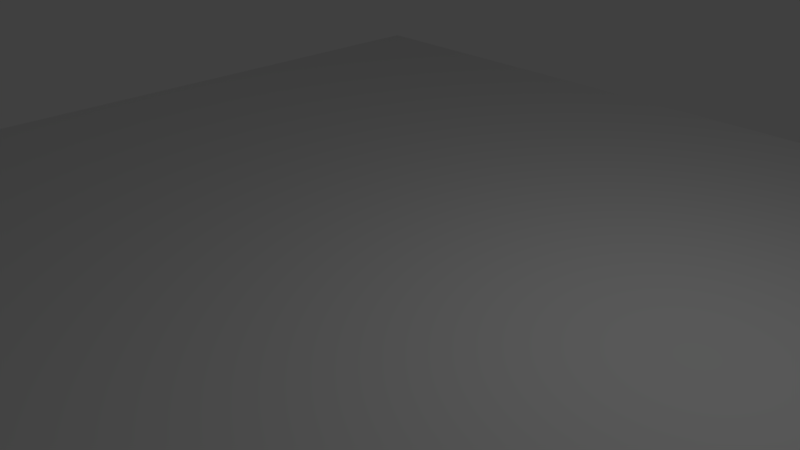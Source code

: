 # Source: Restaurant_-_UV.blend  (saved by Blender 2.79.0; exported with 4.5.12 LTS)
import bpy
from mathutils import Matrix  # noqa: F401  (used for matrix-valued properties, if any)

bpy.ops.wm.read_factory_settings(use_empty=True)
scene = bpy.context.scene
scene.name = 'Scene'

# ---- collections
col_collection_1 = bpy.data.collections.new('Collection 1'); scene.collection.children.link(col_collection_1)

# ---- images (referenced by path relative to the original .blend; pixels are not part of the script)
import os
ASSET_DIR = os.environ.get("B2B_ASSET_DIR", "")  # directory of the original .blend (textures are referenced by path, not embedded)
HERE = os.path.dirname(os.path.abspath(__file__))  # packed textures are extracted next to this script under _unpacked/

def load_image(name, relpath, width, height, colorspace="sRGB"):
    """Load a texture the original file referenced (path relative to the .blend, or extracted next to this script)."""
    p = next((c for c in (os.path.join(HERE, relpath), os.path.join(ASSET_DIR, relpath)) if relpath and os.path.exists(c)), "")
    if p:
        img = bpy.data.images.load(p, check_existing=True)
        img.name = name
    else:  # same state as the original file: an image datablock whose file is absent (Cycles renders it pink)
        img = bpy.data.images.new(name, width, height)
        img.source = "FILE"
        img.filepath = "//" + (relpath or name)
    img.colorspace_settings.name = colorspace
    return img
img_untitled = load_image('Untitled', '', 1024, 1024, 'sRGB')

# ---- materials (node trees are filled in below, after node groups)
mat_sign = bpy.data.materials.new('Sign')
mat_sign.alpha_threshold = 0.0
mat_sign.roughness = 0.5
mat_sign_holder = bpy.data.materials.new('Sign holder')
mat_sign_holder.alpha_threshold = 0.0
mat_sign_holder.roughness = 0.5
mat_rest_roof = bpy.data.materials.new('Rest_roof')
mat_rest_roof.alpha_threshold = 0.0
mat_rest_roof.roughness = 0.5
mat_walls = bpy.data.materials.new('Walls')
mat_walls.alpha_threshold = 0.0
mat_walls.roughness = 0.5
mat_concrete = bpy.data.materials.new('Concrete')
mat_concrete.alpha_threshold = 0.0
mat_concrete.roughness = 0.5
mat_menu = bpy.data.materials.new('Menu')
mat_menu.alpha_threshold = 0.0
mat_menu.roughness = 0.5
mat_grid = bpy.data.materials.new('Grid')
mat_grid.alpha_threshold = 0.0
mat_grid.roughness = 0.5

# ---- material node trees
mat_sign.use_nodes = True; mat_sign.node_tree.nodes.clear()
_N = mat_sign.node_tree.nodes; _L = mat_sign.node_tree.links
n0 = _N.new('ShaderNodeOutputMaterial'); n0.name = 'Material Output'; n0.location = (300, 300)
n1 = _N.new('ShaderNodeBsdfDiffuse'); n1.name = 'Diffuse BSDF'; n1.location = (10, 300)
_L.new(n1.outputs[0], n0.inputs[0])
n0.is_active_output = True
mat_sign_holder.use_nodes = True; mat_sign_holder.node_tree.nodes.clear()
_N = mat_sign_holder.node_tree.nodes; _L = mat_sign_holder.node_tree.links
n0 = _N.new('ShaderNodeOutputMaterial'); n0.name = 'Material Output'; n0.location = (300, 300)
n1 = _N.new('ShaderNodeBsdfDiffuse'); n1.name = 'Diffuse BSDF'; n1.location = (10, 300)
n1.inputs[0].default_value = (0.8, 0.4736, 0.1682, 1.0)
_L.new(n1.outputs[0], n0.inputs[0])
n0.is_active_output = True
mat_rest_roof.use_nodes = True; mat_rest_roof.node_tree.nodes.clear()
_N = mat_rest_roof.node_tree.nodes; _L = mat_rest_roof.node_tree.links
n0 = _N.new('ShaderNodeOutputMaterial'); n0.name = 'Material Output'; n0.location = (300, 300)
n1 = _N.new('ShaderNodeBsdfDiffuse'); n1.name = 'Diffuse BSDF'; n1.location = (10, 300)
n1.inputs[0].default_value = (0.2598, 0.04405, 0.0, 1.0)
_L.new(n1.outputs[0], n0.inputs[0])
n0.is_active_output = True
mat_walls.use_nodes = True; mat_walls.node_tree.nodes.clear()
_N = mat_walls.node_tree.nodes; _L = mat_walls.node_tree.links
n0 = _N.new('ShaderNodeOutputMaterial'); n0.name = 'Material Output'; n0.location = (300, 300)
n1 = _N.new('ShaderNodeBsdfDiffuse'); n1.name = 'Diffuse BSDF'; n1.location = (10, 300)
n1.inputs[0].default_value = (1.0, 0.9387, 0.7157, 1.0)
_L.new(n1.outputs[0], n0.inputs[0])
n0.is_active_output = True
mat_concrete.use_nodes = True; mat_concrete.node_tree.nodes.clear()
_N = mat_concrete.node_tree.nodes; _L = mat_concrete.node_tree.links
n0 = _N.new('ShaderNodeOutputMaterial'); n0.name = 'Material Output'; n0.location = (300, 300)
n1 = _N.new('ShaderNodeBsdfDiffuse'); n1.name = 'Diffuse BSDF'; n1.location = (10, 300)
n1.inputs[0].default_value = (0.1329, 0.1329, 0.1329, 1.0)
_L.new(n1.outputs[0], n0.inputs[0])
n0.is_active_output = True
mat_menu.use_nodes = True; mat_menu.node_tree.nodes.clear()
_N = mat_menu.node_tree.nodes; _L = mat_menu.node_tree.links
n0 = _N.new('ShaderNodeOutputMaterial'); n0.name = 'Material Output'; n0.location = (300, 300)
n1 = _N.new('ShaderNodeBsdfDiffuse'); n1.name = 'Diffuse BSDF'; n1.location = (10, 300)
n1.inputs[0].default_value = (0.2721, 0.8, 0.2079, 1.0)
_L.new(n1.outputs[0], n0.inputs[0])
n0.is_active_output = True
mat_grid.use_nodes = True; mat_grid.node_tree.nodes.clear()
_N = mat_grid.node_tree.nodes; _L = mat_grid.node_tree.links
n0 = _N.new('ShaderNodeOutputMaterial'); n0.name = 'Material Output'; n0.location = (300, 300)
n1 = _N.new('ShaderNodeBsdfDiffuse'); n1.name = 'Diffuse BSDF'; n1.location = (10, 300)
n2 = _N.new('ShaderNodeTexImage'); n2.name = 'Image Texture'; n2.location = (-180, 300)
n2.width = 140
n2.image = img_untitled
_L.new(n1.outputs[0], n0.inputs[0])
_L.new(n2.outputs[0], n1.inputs[0])
n0.is_active_output = True

# ---- world
world_world = bpy.data.worlds.new('World'); scene.world = world_world
world_world.color = (0.05088, 0.05088, 0.05088)
world_world.use_sun_shadow = False
world_world.sun_shadow_jitter_overblur = 0.0
world_world.cycles.sampling_method = 'MANUAL'

# ---- cameras
cam_camera = bpy.data.cameras.new('Camera')
cam_camera.clip_end = 100.0
cam_camera.lens = 35.0
cam_camera.sensor_width = 32.0
cam_camera.sensor_height = 18.0
cam_camera.ortho_scale = 7.314
cam_camera.dof.focus_distance = 0.0

# ---- lights
light_lamp = bpy.data.lights.new('Lamp', 'POINT')
light_lamp.transmission_factor = 0.0
light_lamp.cutoff_distance = 30.0
light_lamp.energy = 100.0
light_lamp.shadow_buffer_clip_start = 1.001
light_lamp.shadow_soft_size = 0.1
light_lamp.shadow_maximum_resolution = 0.006
light_lamp.use_absolute_resolution = True

# ---- meshes
me_cube_007 = bpy.data.meshes.new('Cube.007')
me_cube_007.from_pydata([(-5.449, 2.277, 1.26), (-5.449, -0.06549, -1.205), (-2.608, 6.124, -1.205), (-2.608, 0.08813, 1.098), (-2.608, 5.97, 1.098), (-2.608, 5.97, -1.205), (-3.158, 0.08813, 1.098), (-3.158, 5.97, 1.098), (-3.158, 5.97, -1.205), (-3.158, 0.08813, -1.205), (-5.449, 6.124, -1.205), (-2.608, -0.06549, -1.205), (-2.608, 0.08813, -1.205), (-0.1155, -0.06549, -1.205), (-0.1155, 0.08813, -1.205), (-2.608, -0.09444, -0.5122), (-2.608, 0.1171, -0.5122), (-0.1155, 0.1171, -0.5122), (-0.1155, -0.09444, -0.5122), (-2.608, -0.09444, -0.4521), (-2.608, 0.1171, -0.4521), (-0.1155, 0.1171, -0.4521), (-0.1155, -0.09444, -0.4521), (-2.608, -0.06549, -0.5359), (-2.608, -0.07864, -0.5187), (-2.608, -0.06726, -0.5293), (-2.608, -0.07207, -0.523), (-2.608, 0.1013, -0.5187), (-2.608, 0.08813, -0.5359), (-2.608, 0.0947, -0.523), (-2.608, 0.08989, -0.5293), (-0.1155, -0.07864, -0.5187), (-0.1155, -0.06549, -0.5359), (-0.1155, -0.07207, -0.523), (-0.1155, -0.06726, -0.5293), (-0.1155, 0.1013, -0.5187), (-0.1155, 0.08813, -0.5359), (-0.1155, 0.0947, -0.523), (-0.1155, 0.08989, -0.5293), (-2.608, -0.06549, 1.304), (-5.449, -0.06549, 1.304), (-2.608, 6.124, 1.304), (-5.449, 6.124, 1.304), (-2.263, -0.4101, 1.26), (-5.793, -0.4101, 1.26), (-2.263, 6.469, 1.26), (-5.793, 6.469, 1.26), (-2.263, -0.4101, 1.304), (-5.793, -0.4101, 1.304), (-2.263, 6.469, 1.304), (-5.793, 6.469, 1.304), (0.1513, -0.4101, 1.26), (0.1513, 6.469, 1.26), (0.1513, -0.4101, 1.304), (0.1513, 6.469, 1.304), (-2.608, -0.06549, 1.185), (-2.533, -0.14, 1.26), (-2.598, -0.07547, 1.222), (-2.57, -0.1027, 1.25), (-2.608, 6.124, 1.185), (-2.533, 6.199, 1.26), (-2.598, 6.134, 1.222), (-2.57, 6.161, 1.25), (-5.523, -0.14, 1.26), (-5.449, -0.06549, 1.185), (-5.486, -0.1027, 1.25), (-5.459, -0.07547, 1.222), (-5.523, 6.199, 1.26), (-5.449, 6.124, 1.185), (-5.486, 6.161, 1.25), (-5.459, 6.134, 1.222), (-1.702, 0.9239, 1.813), (-1.702, 0.9239, 2.532), (-1.702, 5.424, 1.813), (-1.702, 5.424, 2.532), (-1.537, 0.9239, 1.813), (-1.537, 0.9239, 2.532), (-1.537, 5.424, 1.813), (-1.537, 5.424, 2.532), (-3.158, 3.029, -1.205), (-3.158, 3.029, 1.098), (-1.621, 1.222, 1.304), (-1.621, 1.222, 1.813), (-1.609, 1.221, 1.304), (-1.609, 1.221, 1.813), (-1.597, 1.217, 1.304), (-1.597, 1.217, 1.813), (-1.586, 1.211, 1.304), (-1.586, 1.211, 1.813), (-1.576, 1.203, 1.304), (-1.576, 1.203, 1.813), (-1.568, 1.194, 1.304), (-1.568, 1.194, 1.813), (-1.562, 1.183, 1.304), (-1.562, 1.183, 1.813), (-1.558, 1.171, 1.304), (-1.558, 1.171, 1.813), (-1.557, 1.158, 1.304), (-1.557, 1.158, 1.813), (-1.558, 1.146, 1.304), (-1.558, 1.146, 1.813), (-1.562, 1.134, 1.304), (-1.562, 1.134, 1.813), (-1.568, 1.123, 1.304), (-1.568, 1.123, 1.813), (-1.576, 1.113, 1.304), (-1.576, 1.113, 1.813), (-1.586, 1.105, 1.304), (-1.586, 1.105, 1.813), (-1.597, 1.1, 1.304), (-1.597, 1.1, 1.813), (-1.609, 1.096, 1.304), (-1.609, 1.096, 1.813), (-1.621, 1.095, 1.304), (-1.621, 1.095, 1.813), (-1.633, 1.096, 1.304), (-1.633, 1.096, 1.813), (-1.645, 1.1, 1.304), (-1.645, 1.1, 1.813), (-1.656, 1.105, 1.304), (-1.656, 1.105, 1.813), (-1.666, 1.113, 1.304), (-1.666, 1.113, 1.813), (-1.674, 1.123, 1.304), (-1.674, 1.123, 1.813), (-1.68, 1.134, 1.304), (-1.68, 1.134, 1.813), (-1.683, 1.146, 1.304), (-1.683, 1.146, 1.813), (-1.685, 1.158, 1.304), (-1.685, 1.158, 1.813), (-1.683, 1.171, 1.304), (-1.683, 1.171, 1.813), (-1.68, 1.183, 1.304), (-1.68, 1.183, 1.813), (-1.674, 1.194, 1.304), (-1.674, 1.194, 1.813), (-1.666, 1.203, 1.304), (-1.666, 1.203, 1.813), (-1.656, 1.211, 1.304), (-1.656, 1.211, 1.813), (-1.645, 1.217, 1.304), (-1.645, 1.217, 1.813), (-1.633, 1.221, 1.304), (-1.633, 1.221, 1.813), (-3.158, 5.235, 1.098), (-3.158, 3.765, 0.5224), (-3.158, 5.235, 0.5224), (-3.158, 5.235, -1.205), (-3.158, 3.765, 1.098), (-3.158, 3.765, -1.205), (-4.079, 3.765, 0.5224), (-4.079, 5.235, -1.205), (-4.079, 5.235, 0.5224), (-4.079, 3.765, -1.205)], [], [(56, 60, 45, 43), (59, 2, 10, 68), (3, 12, 9, 6), (60, 67, 46, 45), (4, 3, 6, 80, 149, 145, 7), (5, 4, 7, 8), (59, 4, 5, 2), (67, 63, 44, 46), (24, 31, 18, 15), (35, 27, 16, 17), (14, 36, 32, 13), (15, 18, 22, 19), (12, 28, 36, 14), (27, 24, 15, 16), (31, 35, 17, 18), (21, 20, 19, 22), (17, 16, 20, 21), (18, 17, 21, 22), (16, 15, 19, 20), (24, 27, 29, 26), (26, 29, 30, 25), (25, 30, 28, 23), (27, 35, 37, 29), (29, 37, 38, 30), (30, 38, 36, 28), (35, 31, 33, 37), (37, 33, 34, 38), (38, 34, 32, 36), (31, 24, 26, 33), (33, 26, 25, 34), (34, 25, 23, 32), (13, 32, 23, 11), (39, 41, 42, 40), (39, 40, 48, 47), (55, 64, 1, 11), (40, 42, 50, 48), (44, 43, 47, 48), (46, 44, 48, 50), (45, 46, 50, 49), (45, 49, 54, 52), (64, 68, 10, 1), (42, 41, 49, 50), (59, 55, 3, 4), (41, 39, 47, 49), (51, 52, 54, 53), (49, 47, 53, 54), (43, 45, 52, 51), (47, 43, 51, 53), (56, 63, 65, 58), (58, 65, 66, 57), (57, 66, 64, 55), (55, 59, 61, 57), (57, 61, 62, 58), (58, 62, 60, 56), (63, 67, 69, 65), (65, 69, 70, 66), (66, 70, 68, 64), (67, 60, 62, 69), (69, 62, 61, 70), (70, 61, 59, 68), (63, 56, 43, 44), (71, 72, 74, 73), (73, 74, 78, 77), (77, 78, 76, 75), (75, 76, 72, 71), (73, 77, 75, 71), (78, 74, 72, 76), (81, 82, 84, 83), (83, 84, 86, 85), (85, 86, 88, 87), (87, 88, 90, 89), (89, 90, 92, 91), (91, 92, 94, 93), (93, 94, 96, 95), (95, 96, 98, 97), (97, 98, 100, 99), (99, 100, 102, 101), (101, 102, 104, 103), (103, 104, 106, 105), (105, 106, 108, 107), (107, 108, 110, 109), (109, 110, 112, 111), (111, 112, 114, 113), (113, 114, 116, 115), (115, 116, 118, 117), (117, 118, 120, 119), (119, 120, 122, 121), (121, 122, 124, 123), (123, 124, 126, 125), (125, 126, 128, 127), (127, 128, 130, 129), (129, 130, 132, 131), (131, 132, 134, 133), (133, 134, 136, 135), (135, 136, 138, 137), (137, 138, 140, 139), (139, 140, 142, 141), (84, 82, 144, 142, 140, 138, 136, 134, 132, 130, 128, 126, 124, 122, 120, 118, 116, 114, 112, 110, 108, 106, 104, 102, 100, 98, 96, 94, 92, 90, 88, 86), (141, 142, 144, 143), (143, 144, 82, 81), (81, 83, 85, 87, 89, 91, 93, 95, 97, 99, 101, 103, 105, 107, 109, 111, 113, 115, 117, 119, 121, 123, 125, 127, 129, 131, 133, 135, 137, 139, 141, 143), (147, 153, 152, 148), (146, 150, 154, 151), (151, 154, 152, 153), (147, 146, 151, 153), (149, 146, 147, 145), (9, 79, 80, 6), (147, 148, 8, 7, 145), (80, 79, 150, 146, 149), (3, 55, 11, 12)])
me_cube_007.polygons.foreach_set('use_smooth', [0, 0, 0, 0, 0, 0, 0, 0, 0, 0, 0, 0, 0, 0, 0, 0, 0, 0, 0, 0, 0, 0, 0, 0, 0, 0, 0, 0, 0, 0, 0, 0, 0, 0, 0, 0, 0, 0, 0, 0, 0, 0, 0, 0, 0, 0, 0, 0, 0, 0, 0, 0, 0, 0, 0, 0, 0, 0, 0, 0, 0, 0, 0, 0, 0, 0, 0, 1, 1, 1, 1, 1, 1, 1, 1, 1, 1, 1, 1, 1, 1, 1, 1, 1, 1, 1, 1, 1, 1, 1, 1, 1, 1, 1, 1, 1, 1, 1, 1, 1, 1, 0, 0, 0, 0, 0, 0, 0, 0, 0])
me_cube_007.polygons.foreach_set('material_index', [6, 6, 6, 6, 6, 6, 6, 6, 6, 6, 6, 6, 6, 6, 6, 6, 6, 6, 6, 6, 6, 6, 6, 6, 6, 6, 6, 6, 6, 6, 6, 6, 6, 6, 6, 6, 6, 6, 6, 6, 6, 6, 6, 6, 6, 6, 6, 6, 6, 6, 6, 6, 6, 6, 6, 6, 6, 6, 6, 6, 6, 6, 6, 6, 6, 6, 6, 6, 6, 6, 6, 6, 6, 6, 6, 6, 6, 6, 6, 6, 6, 6, 6, 6, 6, 6, 6, 6, 6, 6, 6, 6, 6, 6, 6, 6, 6, 6, 6, 6, 6, 6, 6, 6, 6, 6, 6, 6, 6, 6])
_uv = me_cube_007.uv_layers.new(name='UVMap')
_uv.uv.foreach_set('vector', [0.5251, 0.4194, 0.5312, 0.01728, 0.5486, 0.0004084, 0.5409, 0.435, 0.1841, 0.778, 0.1841, 0.9326, 0.0003663, 0.9326, 0.0003664, 0.778, 0.8722, 0.3739, 0.725, 0.3825, 0.7229, 0.3473, 0.8701, 0.3387, 0.982, 0.2112, 0.982, 0.01783, 0.9994, 0.0003663, 0.9994, 0.2286, 0.8821, 0.01647, 0.8722, 0.3739, 0.8387, 0.373, 0.8437, 0.1942, 0.845, 0.1496, 0.8474, 0.06022, 0.8487, 0.01554, 0.7121, 0.01171, 0.8821, 0.01647, 0.881, 0.05713, 0.7109, 0.05237, 0.8889, 0.005307, 0.8821, 0.01647, 0.7121, 0.01171, 0.7124, 0.0003663, 0.9357, 0.3829, 0.9357, 0.01605, 0.9513, 0.0004186, 0.9513, 0.3985, 0.3754, 0.7805, 0.3573, 0.9017, 0.3551, 0.9006, 0.3734, 0.7802, 0.5522, 0.8263, 0.4045, 0.8263, 0.4045, 0.8238, 0.5522, 0.8238, 0.3404, 0.9491, 0.2972, 0.9491, 0.2972, 0.9392, 0.3404, 0.9392, 0.3734, 0.7802, 0.3551, 0.9006, 0.3515, 0.9017, 0.3698, 0.7796, 0.4046, 0.8737, 0.4046, 0.8341, 0.5523, 0.8341, 0.5523, 0.8737, 0.3838, 0.4438, 0.3954, 0.4438, 0.3964, 0.4443, 0.3828, 0.4443, 0.3573, 0.9017, 0.3801, 0.9349, 0.381, 0.9393, 0.3551, 0.9006, 0.3412, 0.9001, 0.3594, 0.778, 0.3698, 0.7796, 0.3515, 0.9017, 0.4005, 0.778, 0.4005, 0.9392, 0.3967, 0.9392, 0.3967, 0.778, 0.3551, 0.9006, 0.381, 0.9393, 0.3689, 0.9442, 0.3515, 0.9017, 0.3828, 0.4443, 0.3964, 0.4443, 0.3964, 0.4481, 0.3828, 0.4481, 0.3954, 0.4438, 0.3838, 0.4438, 0.3842, 0.4436, 0.395, 0.4436, 0.395, 0.4436, 0.3842, 0.4436, 0.3845, 0.4432, 0.3947, 0.4432, 0.3947, 0.4432, 0.3845, 0.4432, 0.3846, 0.4427, 0.3946, 0.4427, 0.4045, 0.8263, 0.5522, 0.8263, 0.5522, 0.8289, 0.4045, 0.8289, 0.4045, 0.8289, 0.5522, 0.8289, 0.5523, 0.8315, 0.4045, 0.8315, 0.4045, 0.8315, 0.5523, 0.8315, 0.5523, 0.8341, 0.4046, 0.8341, 0.3801, 0.9349, 0.3573, 0.9017, 0.3591, 0.9025, 0.3801, 0.9332, 0.3801, 0.9332, 0.3591, 0.9025, 0.3611, 0.9027, 0.3806, 0.9317, 0.3806, 0.9317, 0.3611, 0.9027, 0.363, 0.9026, 0.3816, 0.9306, 0.3573, 0.9017, 0.3754, 0.7805, 0.3775, 0.7808, 0.3591, 0.9025, 0.3591, 0.9025, 0.3775, 0.7808, 0.3794, 0.7811, 0.3611, 0.9027, 0.3611, 0.9027, 0.3794, 0.7811, 0.3816, 0.7814, 0.363, 0.9026, 0.3404, 0.9392, 0.2972, 0.9392, 0.2972, 0.778, 0.3404, 0.778, 0.4005, 0.7773, 0.0003663, 0.7773, 0.0003664, 0.5936, 0.4005, 0.5936, 0.959, 0.2063, 0.959, 0.02265, 0.9812, 0.0003663, 0.9812, 0.2286, 0.8783, 0.3834, 0.8889, 0.565, 0.7361, 0.5739, 0.7255, 0.3923, 0.8896, 0.4228, 0.8896, 0.02265, 0.9119, 0.0003663, 0.9119, 0.4451, 0.3492, 0.431, 0.5409, 0.435, 0.5408, 0.4382, 0.3491, 0.4343, 0.9513, 0.3985, 0.9513, 0.0004186, 0.9582, 0.0003663, 0.9582, 0.3985, 0.9961, 0.7555, 0.9965, 0.5746, 0.9996, 0.5746, 0.9993, 0.7555, 0.9961, 0.7555, 0.9993, 0.7555, 0.9996, 0.9262, 0.9965, 0.9262, 0.8654, 0.5746, 0.8654, 0.9748, 0.7109, 0.9748, 0.7109, 0.5746, 0.959, 0.4353, 0.959, 0.2516, 0.9812, 0.2294, 0.9812, 0.4576, 0.8889, 0.005307, 0.8783, 0.3834, 0.8722, 0.3739, 0.8821, 0.01647, 0.9349, 0.02265, 0.9349, 0.4228, 0.9126, 0.4451, 0.9126, 0.0003663, 0.7025, 0.439, 0.7025, 0.0004083, 0.7102, 0.0003663, 0.7102, 0.439, 0.7102, 0.4427, 0.7102, 0.8875, 0.5541, 0.8875, 0.5541, 0.4427, 0.5409, 0.435, 0.5486, 0.0004084, 0.7025, 0.0004083, 0.7025, 0.439, 0.5408, 0.4382, 0.5409, 0.435, 0.7025, 0.439, 0.7025, 0.442, 0.8662, 0.7505, 0.9908, 0.5746, 0.9917, 0.5794, 0.8707, 0.7505, 0.8707, 0.7505, 0.9917, 0.5794, 0.993, 0.5831, 0.8752, 0.7505, 0.8752, 0.7505, 0.993, 0.5831, 0.9954, 0.5859, 0.8795, 0.7505, 0.8795, 0.7505, 0.9954, 0.9163, 0.9933, 0.9188, 0.8752, 0.7505, 0.8752, 0.7505, 0.9933, 0.9188, 0.9918, 0.9228, 0.8707, 0.7505, 0.8707, 0.7505, 0.9918, 0.9228, 0.9909, 0.9279, 0.8662, 0.7505, 0.9946, 0.2294, 0.9946, 0.4764, 0.9904, 0.475, 0.9903, 0.2335, 0.9903, 0.2335, 0.9904, 0.475, 0.9862, 0.4739, 0.9861, 0.2365, 0.9861, 0.2365, 0.9862, 0.4739, 0.9821, 0.4736, 0.982, 0.2375, 0.9442, 0.3993, 0.9442, 0.5689, 0.9413, 0.5668, 0.9413, 0.4021, 0.9413, 0.4021, 0.9413, 0.5668, 0.9385, 0.5653, 0.9385, 0.4041, 0.9385, 0.4041, 0.9385, 0.5653, 0.9357, 0.5647, 0.9357, 0.4048, 0.364, 0.4167, 0.5251, 0.4194, 0.5409, 0.435, 0.3492, 0.431, 0.3378, 0.2913, 0.2913, 0.2913, 0.2913, 0.0003663, 0.3378, 0.0003663, 0.3491, 0.4693, 0.3956, 0.4693, 0.3956, 0.4799, 0.3491, 0.4799, 0.3378, 0.5929, 0.2913, 0.5929, 0.2913, 0.302, 0.3378, 0.302, 0.3378, 0.302, 0.2913, 0.302, 0.2913, 0.2913, 0.3378, 0.2913, 0.3484, 0.5929, 0.3378, 0.5929, 0.3378, 0.302, 0.3484, 0.302, 0.0003663, 0.302, 0.0003663, 0.2913, 0.2913, 0.2913, 0.2913, 0.302, 0.382, 0.4435, 0.3491, 0.4435, 0.3491, 0.4427, 0.382, 0.4427, 0.382, 0.4686, 0.3491, 0.4686, 0.3491, 0.4677, 0.382, 0.4677, 0.382, 0.4677, 0.3491, 0.4677, 0.3491, 0.4669, 0.382, 0.4669, 0.382, 0.4669, 0.3491, 0.4669, 0.3491, 0.4661, 0.382, 0.4661, 0.382, 0.4661, 0.3491, 0.4661, 0.3491, 0.4653, 0.382, 0.4653, 0.382, 0.4653, 0.3491, 0.4653, 0.3491, 0.4645, 0.382, 0.4645, 0.382, 0.4645, 0.3491, 0.4645, 0.3491, 0.4637, 0.382, 0.4637, 0.382, 0.4637, 0.3491, 0.4637, 0.3491, 0.4629, 0.382, 0.4629, 0.382, 0.4629, 0.3491, 0.4629, 0.3491, 0.4621, 0.382, 0.4621, 0.382, 0.4621, 0.3491, 0.4621, 0.3491, 0.4613, 0.382, 0.4613, 0.382, 0.4613, 0.3491, 0.4613, 0.3491, 0.4605, 0.382, 0.4605, 0.382, 0.4605, 0.3491, 0.4605, 0.3491, 0.4597, 0.382, 0.4597, 0.382, 0.4597, 0.3491, 0.4597, 0.3491, 0.4589, 0.382, 0.4589, 0.382, 0.4589, 0.3491, 0.4589, 0.3491, 0.4581, 0.382, 0.4581, 0.382, 0.4581, 0.3491, 0.4581, 0.3491, 0.4573, 0.382, 0.4573, 0.382, 0.4573, 0.3491, 0.4573, 0.3491, 0.4564, 0.382, 0.4564, 0.382, 0.4564, 0.3491, 0.4564, 0.3491, 0.4556, 0.382, 0.4556, 0.382, 0.4556, 0.3491, 0.4556, 0.3491, 0.4548, 0.382, 0.4548, 0.382, 0.4548, 0.3491, 0.4548, 0.3491, 0.454, 0.382, 0.454, 0.382, 0.454, 0.3491, 0.454, 0.3491, 0.4532, 0.382, 0.4532, 0.382, 0.4532, 0.3491, 0.4532, 0.3491, 0.4524, 0.382, 0.4524, 0.382, 0.4524, 0.3491, 0.4524, 0.3491, 0.4516, 0.382, 0.4516, 0.382, 0.4516, 0.3491, 0.4516, 0.3491, 0.4508, 0.382, 0.4508, 0.382, 0.4508, 0.3491, 0.4508, 0.3491, 0.45, 0.382, 0.45, 0.382, 0.45, 0.3491, 0.45, 0.3491, 0.4492, 0.382, 0.4492, 0.382, 0.4492, 0.3491, 0.4492, 0.3491, 0.4484, 0.382, 0.4484, 0.382, 0.4484, 0.3491, 0.4484, 0.3491, 0.4476, 0.382, 0.4476, 0.382, 0.4476, 0.3491, 0.4476, 0.3491, 0.4468, 0.382, 0.4468, 0.382, 0.4468, 0.3491, 0.4468, 0.3491, 0.446, 0.382, 0.446, 0.382, 0.446, 0.3491, 0.446, 0.3491, 0.4451, 0.382, 0.4451, 0.3911, 0.4569, 0.3904, 0.4566, 0.3897, 0.4562, 0.3892, 0.4556, 0.3887, 0.4549, 0.3884, 0.4542, 0.3882, 0.4534, 0.3882, 0.4526, 0.3884, 0.4518, 0.3887, 0.451, 0.3892, 0.4504, 0.3897, 0.4498, 0.3904, 0.4493, 0.3911, 0.449, 0.3919, 0.4489, 0.3927, 0.4489, 0.3935, 0.449, 0.3943, 0.4493, 0.395, 0.4498, 0.3955, 0.4504, 0.396, 0.451, 0.3963, 0.4518, 0.3964, 0.4526, 0.3964, 0.4534, 0.3963, 0.4542, 0.396, 0.4549, 0.3955, 0.4556, 0.395, 0.4562, 0.3943, 0.4566, 0.3935, 0.4569, 0.3927, 0.4571, 0.3919, 0.4571, 0.382, 0.4451, 0.3491, 0.4451, 0.3491, 0.4443, 0.382, 0.4443, 0.382, 0.4443, 0.3491, 0.4443, 0.3491, 0.4435, 0.382, 0.4435, 0.3887, 0.46, 0.3892, 0.4593, 0.3897, 0.4587, 0.3904, 0.4583, 0.3911, 0.458, 0.3919, 0.4578, 0.3927, 0.4578, 0.3935, 0.458, 0.3943, 0.4583, 0.395, 0.4587, 0.3955, 0.4593, 0.396, 0.46, 0.3963, 0.4607, 0.3964, 0.4615, 0.3964, 0.4623, 0.3963, 0.4631, 0.396, 0.4638, 0.3955, 0.4645, 0.395, 0.4651, 0.3943, 0.4655, 0.3935, 0.4658, 0.3927, 0.466, 0.3919, 0.466, 0.3911, 0.4658, 0.3904, 0.4655, 0.3897, 0.4651, 0.3892, 0.4645, 0.3887, 0.4638, 0.3884, 0.4631, 0.3882, 0.4623, 0.3882, 0.4615, 0.3884, 0.4607, 0.4417, 0.7755, 0.4417, 0.716, 0.5534, 0.716, 0.5534, 0.7755, 0.4417, 0.6804, 0.5534, 0.6804, 0.5534, 0.74, 0.4417, 0.74, 0.2965, 0.8731, 0.1848, 0.8731, 0.1848, 0.778, 0.2965, 0.778, 0.4417, 0.7755, 0.4417, 0.6804, 0.5012, 0.6804, 0.5012, 0.7755, 0.4045, 0.6804, 0.4417, 0.6804, 0.4417, 0.7755, 0.4045, 0.7755, 0.5534, 0.4427, 0.5534, 0.6329, 0.4045, 0.6329, 0.4045, 0.4427, 0.4417, 0.7755, 0.5534, 0.7755, 0.5534, 0.823, 0.4045, 0.823, 0.4045, 0.7755, 0.4045, 0.6329, 0.5534, 0.6329, 0.5534, 0.6804, 0.4417, 0.6804, 0.4045, 0.6804, 0.8722, 0.3739, 0.8783, 0.3834, 0.7255, 0.3923, 0.725, 0.3825])
_uv.active_render = True
_uv = me_cube_007.uv_layers.new(name='UVMap.001')
_uv.uv.foreach_set('vector', [0.0, 0.0, 0.0, 0.0, 0.0, 0.0, 0.0, 0.0, 0.0, 0.0, 0.0, 0.0, 0.0, 0.0, 0.0, 0.0, 0.0, 0.0, 0.0, 0.0, 0.0, 0.0, 0.0, 0.0, 0.0, 0.0, 0.0, 0.0, 0.0, 0.0, 0.0, 0.0, 0.0, 0.0, 0.0, 0.0, 0.0, 0.0, 0.0, 0.0, 0.0, 0.0, 0.0, 0.0, 0.0, 0.0, 0.0, 0.0, 0.0, 0.0, 0.0, 0.0, 0.0, 0.0, 0.0, 0.0, 0.0, 0.0, 0.0, 0.0, 0.0, 0.0, 0.0, 0.0, 0.0, 0.0, 0.0, 0.0, 0.0, 0.0, 0.0, 0.0, 0.0, 0.0, 0.0, 0.0, 0.0, 0.0, 0.0, 0.0, 0.0, 0.0, 0.0, 0.0, 0.0, 0.0, 0.0, 0.0, 0.0, 0.0, 0.0, 0.0, 0.0, 0.0, 0.0, 0.0, 0.0, 0.0, 0.0, 0.0, 0.0, 0.0, 0.0, 0.0, 0.0, 0.0, 0.0, 0.0, 0.0, 0.0, 0.0, 0.0, 0.0, 0.0, 0.0, 0.0, 0.0, 0.0, 0.0, 0.0, 0.0, 0.0, 0.0, 0.0, 0.0, 0.0, 0.0, 0.0, 0.0, 0.0, 0.0, 0.0, 0.0, 0.0, 0.0, 0.0, 0.0, 0.0, 0.0, 0.0, 0.0, 0.0, 0.0, 0.0, 0.0, 0.0, 0.0, 0.0, 0.0, 0.0, 0.0, 0.0, 0.0, 0.0, 0.0, 0.0, 0.0, 0.0, 0.0, 0.0, 0.0, 0.0, 0.0, 0.0, 0.0, 0.0, 0.0, 0.0, 0.0, 0.0, 0.0, 0.0, 0.0, 0.0, 0.0, 0.0, 0.0, 0.0, 0.0, 0.0, 0.0, 0.0, 0.0, 0.0, 0.0, 0.0, 0.0, 0.0, 0.0, 0.0, 0.0, 0.0, 0.0, 0.0, 0.0, 0.0, 0.0, 0.0, 0.0, 0.0, 0.0, 0.0, 0.0, 0.0, 0.0, 0.0, 0.0, 0.0, 0.0, 0.0, 0.0, 0.0, 0.0, 0.0, 0.0, 0.0, 0.0, 0.0, 0.0, 0.0, 0.0, 0.0, 0.0, 0.0, 0.0, 0.0, 0.0, 0.0, 0.0, 0.0, 0.0, 0.0, 0.0, 0.0, 0.0, 0.0, 0.0, 0.0, 0.0, 0.0, 0.0, 0.0, 0.0, 0.0, 0.0, 0.0, 0.0, 0.0, 0.0, 0.0, 0.0, 0.0, 0.0, 0.0, 0.0, 0.0, 0.0, 0.0, 0.0, 0.0, 0.0, 0.0, 0.0, 0.0, 0.0, 0.0, 0.0, 0.0, 0.0, 0.0, 0.0, 0.0, 0.0, 0.0, 0.0, 0.0, 0.0, 0.0, 0.0, 0.0, 0.0, 0.0, 0.0, 0.0, 0.0, 0.0, 0.0, 0.0, 0.0, 0.0, 0.0, 0.0, 0.0, 0.0, 0.0, 0.0, 0.0, 0.0, 0.0, 0.0, 0.0, 0.0, 0.0, 0.0, 0.0, 0.0, 0.0, 0.0, 0.0, 0.0, 0.0, 0.0, 0.0, 0.0, 0.0, 0.0, 0.0, 0.0, 0.0, 0.0, 0.0, 0.0, 0.0, 0.0, 0.0, 0.0, 0.0, 0.0, 0.0, 0.0, 0.0, 0.0, 0.0, 0.0, 0.0, 0.0, 0.0, 0.0, 0.0, 0.0, 0.0, 0.0, 0.0, 0.0, 0.0, 0.0, 0.0, 0.0, 0.0, 0.0, 0.0, 0.0, 0.0, 0.0, 0.0, 0.0, 0.0, 0.0, 0.0, 0.0, 0.0, 0.0, 0.0, 0.0, 0.0, 0.0, 0.0, 0.0, 0.0, 0.0, 0.0, 0.0, 0.0, 0.0, 0.0, 0.0, 0.0, 0.0, 0.0, 0.0, 0.0, 0.0, 0.0, 0.0, 0.0, 0.0, 0.0, 0.0, 0.0, 0.0, 0.0, 0.0, 0.0, 0.0, 0.0, 0.0, 0.0, 0.0, 0.0, 0.0, 0.0, 0.0, 0.0, 0.0, 0.0, 0.0, 0.0, 0.0, 0.0, 0.0, 0.0, 0.0, 0.0, 0.0, 0.0, 0.0, 0.0, 0.0, 0.0, 0.0, 0.0, 0.0, 0.0, 0.0, 0.0, 0.0, 0.0, 0.0, 0.0, 0.0, 0.0, 0.0, 0.0, 0.0, 0.0, 0.0, 0.0, 0.0, 0.0, 0.0, 0.0, 0.0, 0.0, 0.0, 0.0, 0.0, 0.0, 0.0, 0.0, 0.0, 0.0, 0.0, 0.0, 0.0, 0.0, 0.0, 0.0, 0.0, 0.0, 0.0, 0.0, 0.0, 0.0, 0.0, 0.0, 0.0, 0.0, 0.0, 0.0, 0.0, 0.0, 0.0, 0.0, 0.0, 0.0, 0.0, 0.0, 0.0, 0.0, 0.0, 0.0, 0.0, 0.0, 0.0, 0.0, 0.0, 0.0, 0.0, 0.0, 0.0, 0.0, 0.0, 0.0, 0.0, 0.0, 0.0, 0.0, 0.0, 0.0, 0.0, 0.0, 0.0, 0.0, 0.0, 0.0, 0.0, 0.0, 0.0, 0.0, 0.0, 0.0, 0.0, 0.0, 0.0, 0.0, 0.0, 0.0, 0.0, 0.0, 0.0, 0.0, 0.0, 0.0, 0.0, 0.0, 0.0, 0.0, 0.0, 0.0, 0.0, 0.0, 0.0, 0.0, 0.0, 0.0, 0.0, 0.0, 0.0, 0.0, 0.0, 0.0, 0.0, 0.0, 0.0, 0.0, 0.0, 0.0, 0.0, 0.0, 0.0, 0.0, 0.0, 0.0, 0.0, 0.0, 0.0, 0.0, 0.0, 0.0, 0.0, 0.0, 0.0, 0.0, 0.0, 0.0, 0.0, 0.0, 0.0, 0.0, 0.0, 0.0, 0.0, 0.0, 0.0, 0.0, 0.0, 0.0, 0.0, 0.0, 0.0, 0.0, 0.0, 0.0, 0.0, 0.0, 0.0, 0.0, 0.0, 0.0, 0.0, 0.0, 0.0, 0.0, 0.0, 0.0, 0.0, 0.0, 0.0, 0.0, 0.0, 0.0, 0.0, 0.0, 0.0, 0.0, 0.0, 0.0, 0.0, 0.0, 0.0, 0.0, 0.0, 0.0, 0.0, 0.0, 0.0, 0.0, 0.0, 0.0, 0.0, 0.0, 0.0, 0.0, 0.0, 0.0, 0.0, 0.0, 0.0, 0.0, 0.0, 0.0, 0.0, 0.0, 0.0, 0.0, 0.0, 0.0, 0.0, 0.0, 0.0, 0.0, 0.0, 0.0, 0.0, 0.0, 0.0, 0.0, 0.0, 0.0, 0.0, 0.0, 0.0, 0.0, 0.0, 0.0, 0.0, 0.0, 0.0, 0.0, 0.0, 0.0, 0.0, 0.0, 0.0, 0.0, 0.0, 0.0, 0.0, 0.0, 0.0, 0.0, 0.0, 0.0, 0.0, 0.0, 0.0, 0.0, 0.0, 0.0, 0.0, 0.0, 0.0, 0.0, 0.0, 0.0, 0.0, 0.0, 0.0, 0.0, 0.0, 0.0, 0.0, 0.0, 0.0, 0.0, 0.0, 0.0, 0.0, 0.0, 0.0, 0.0, 0.0, 0.0, 0.0, 0.0, 0.0, 0.0, 0.0, 0.0, 0.0, 0.0, 0.0, 0.0, 0.0, 0.0, 0.0, 0.0, 0.0, 0.0, 0.0, 0.0, 0.0, 0.0, 0.0, 0.0, 0.0, 0.0, 0.0, 0.0, 0.0, 0.0, 0.0, 0.0, 0.0, 0.0, 0.0, 0.0, 0.0, 0.0, 0.0, 0.0, 0.0, 0.0, 0.0, 0.0, 0.0, 0.0, 0.0, 0.0, 0.0, 0.0, 0.0, 0.0, 0.0, 0.0, 0.0, 0.0, 0.0, 0.0, 0.0, 0.0, 0.0, 0.0, 0.0, 0.0, 0.0, 0.0, 0.0, 0.0, 0.0, 0.0, 0.0, 0.0, 0.0, 0.0, 0.0, 0.0, 0.0, 0.0, 0.0, 0.0, 0.0, 0.0, 0.0, 0.0, 0.0, 0.0, 0.0, 0.0, 0.0, 0.0, 0.0, 0.0, 0.0, 0.0, 0.0, 0.0, 0.0, 0.0, 0.0, 0.0, 0.0, 0.0, 0.0, 0.0, 0.0, 0.0, 0.0, 0.0, 0.0, 0.0, 0.0, 0.0, 0.0, 0.0, 0.0, 0.0, 0.0, 0.0, 0.0, 0.0, 0.0, 0.0, 0.0, 0.0, 0.0, 0.0, 0.0, 0.0, 0.0, 0.0, 0.0, 0.0, 0.0, 0.0, 0.0, 0.0, 0.0, 0.0, 0.0, 0.0, 0.0, 0.0, 0.0, 0.0, 0.0, 0.0, 0.0, 0.0, 0.0, 0.0, 0.0, 0.0, 0.0, 0.0, 0.0, 0.0, 0.0, 0.0, 0.0, 0.0, 0.0, 0.0, 0.0, 0.0, 0.0, 0.0, 0.0, 0.0, 0.0, 0.0, 0.0, 0.0, 0.0, 0.0, 0.0, 0.0, 0.0, 0.0, 0.0, 0.0, 0.0, 0.0, 0.0, 0.0, 0.0, 0.0, 0.0, 0.0, 0.0, 0.0, 0.0, 0.0, 0.0, 0.0, 0.0, 0.0, 0.0, 0.0, 0.0, 0.0, 0.0, 0.0, 0.0, 0.0, 0.0, 0.0, 0.0, 0.0, 0.0, 0.0, 0.0, 0.0, 0.0, 0.0, 0.0, 0.0, 0.0, 0.0, 0.0, 0.0, 0.0, 0.0, 0.0, 0.0, 0.0, 0.0, 0.0, 0.0, 0.0, 0.0, 0.0, 0.0, 0.0, 0.0, 0.0, 0.0, 0.0, 0.0, 0.0, 0.0, 0.0, 0.0, 0.0, 0.0, 0.0, 0.0, 0.0, 0.0, 0.0, 0.0, 0.0, 0.0, 0.0, 0.0, 0.0, 0.0, 0.0, 0.0, 0.0, 0.0, 0.0, 0.0, 0.0, 0.0, 0.0, 0.0, 0.0, 0.0, 0.0, 0.0, 0.0, 0.0, 0.0, 0.0, 0.0, 0.0, 0.0, 0.0, 0.0, 0.0, 0.0, 0.0, 0.0, 0.0, 0.0, 0.0, 0.0, 0.0, 0.0, 0.0, 0.0, 0.0, 0.0, 0.0, 0.0, 0.0, 0.0, 0.0, 0.0, 0.0, 0.0])
me_cube_007.materials.append(mat_sign)
me_cube_007.materials.append(mat_sign_holder)
me_cube_007.materials.append(mat_rest_roof)
me_cube_007.materials.append(mat_walls)
me_cube_007.materials.append(mat_concrete)
me_cube_007.materials.append(mat_menu)
me_cube_007.materials.append(mat_grid)
me_cube_007.use_remesh_preserve_volume = False
me_cube_007.use_remesh_preserve_attributes = False
me_cube_007.use_mirror_vertex_groups = False
me_cube_007.update()
me_plane = bpy.data.meshes.new('Plane')
me_plane.from_pydata([(-1.0, -1.0, 0.0), (1.0, -1.0, 0.0), (-1.0, 1.0, 0.0), (1.0, 1.0, 0.0)], [], [(0, 1, 3, 2)])
me_plane.use_remesh_preserve_volume = False
me_plane.use_remesh_preserve_attributes = False
me_plane.use_mirror_vertex_groups = False
me_plane.update()

# ---- objects
ob_rest = bpy.data.objects.new('Rest', me_cube_007)
ob_floor = bpy.data.objects.new('Floor', me_plane)
ob_lamp = bpy.data.objects.new('Lamp', light_lamp)
ob_camera = bpy.data.objects.new('Camera', cam_camera)

# ---- transforms, parenting, visibility, modifiers, constraints
ob_rest.location = (0.4855, -3.174, 1.205)
ob_rest.rotation_mode = 'AXIS_ANGLE'
ob_rest.rotation_axis_angle = (0.0, 0.0, 1.0, 0.0)
ob_rest.hide_render = True
ob_rest.lineart.crease_threshold = 0.0
ob_floor.location = (0.0, 0.0, 0.0)
ob_floor.scale = (7.908, 7.908, 7.908)
ob_floor.hide_viewport = True
ob_floor.lineart.crease_threshold = 0.0
ob_lamp.location = (4.076, 1.005, 5.904)
ob_lamp.rotation_euler = (0.6503, 0.05522, 1.866)
ob_lamp.lock_rotations_4d = False
ob_lamp.empty_display_type = 'ARROWS'
ob_lamp.color = (0.0, 0.0, 0.0, 0.0)
ob_lamp.lineart.crease_threshold = 0.0
ob_camera.location = (7.481, -6.508, 5.344)
ob_camera.rotation_euler = (1.109, 0.0, 0.8149)
ob_camera.lock_rotations_4d = False
ob_camera.empty_display_type = 'ARROWS'
ob_camera.color = (0.0, 0.0, 0.0, 0.0)
ob_camera.display_type = 'WIRE'
ob_camera.lineart.crease_threshold = 0.0

# ---- collection membership
col_collection_1.objects.link(ob_rest)
col_collection_1.objects.link(ob_floor)
col_collection_1.objects.link(ob_lamp)
col_collection_1.objects.link(ob_camera)

# ---- scene / render settings (as saved in the file)
scene.camera = ob_camera
scene.frame_start = 1; scene.frame_end = 250; scene.frame_set(1)
scene.render.engine = 'CYCLES'
scene.render.resolution_percentage = 50
scene.render.dither_intensity = 0.0
scene.cycles.use_denoising = False
scene.cycles.samples = 128
scene.cycles.sampling_pattern = 'TABULATED_SOBOL'
scene.cycles.use_adaptive_sampling = False
scene.cycles.use_light_tree = False
scene.cycles.blur_glossy = 0.0
scene.cycles.sample_clamp_indirect = 0.0
scene.view_settings.view_transform = 'Standard'
bpy.context.view_layer.update()

